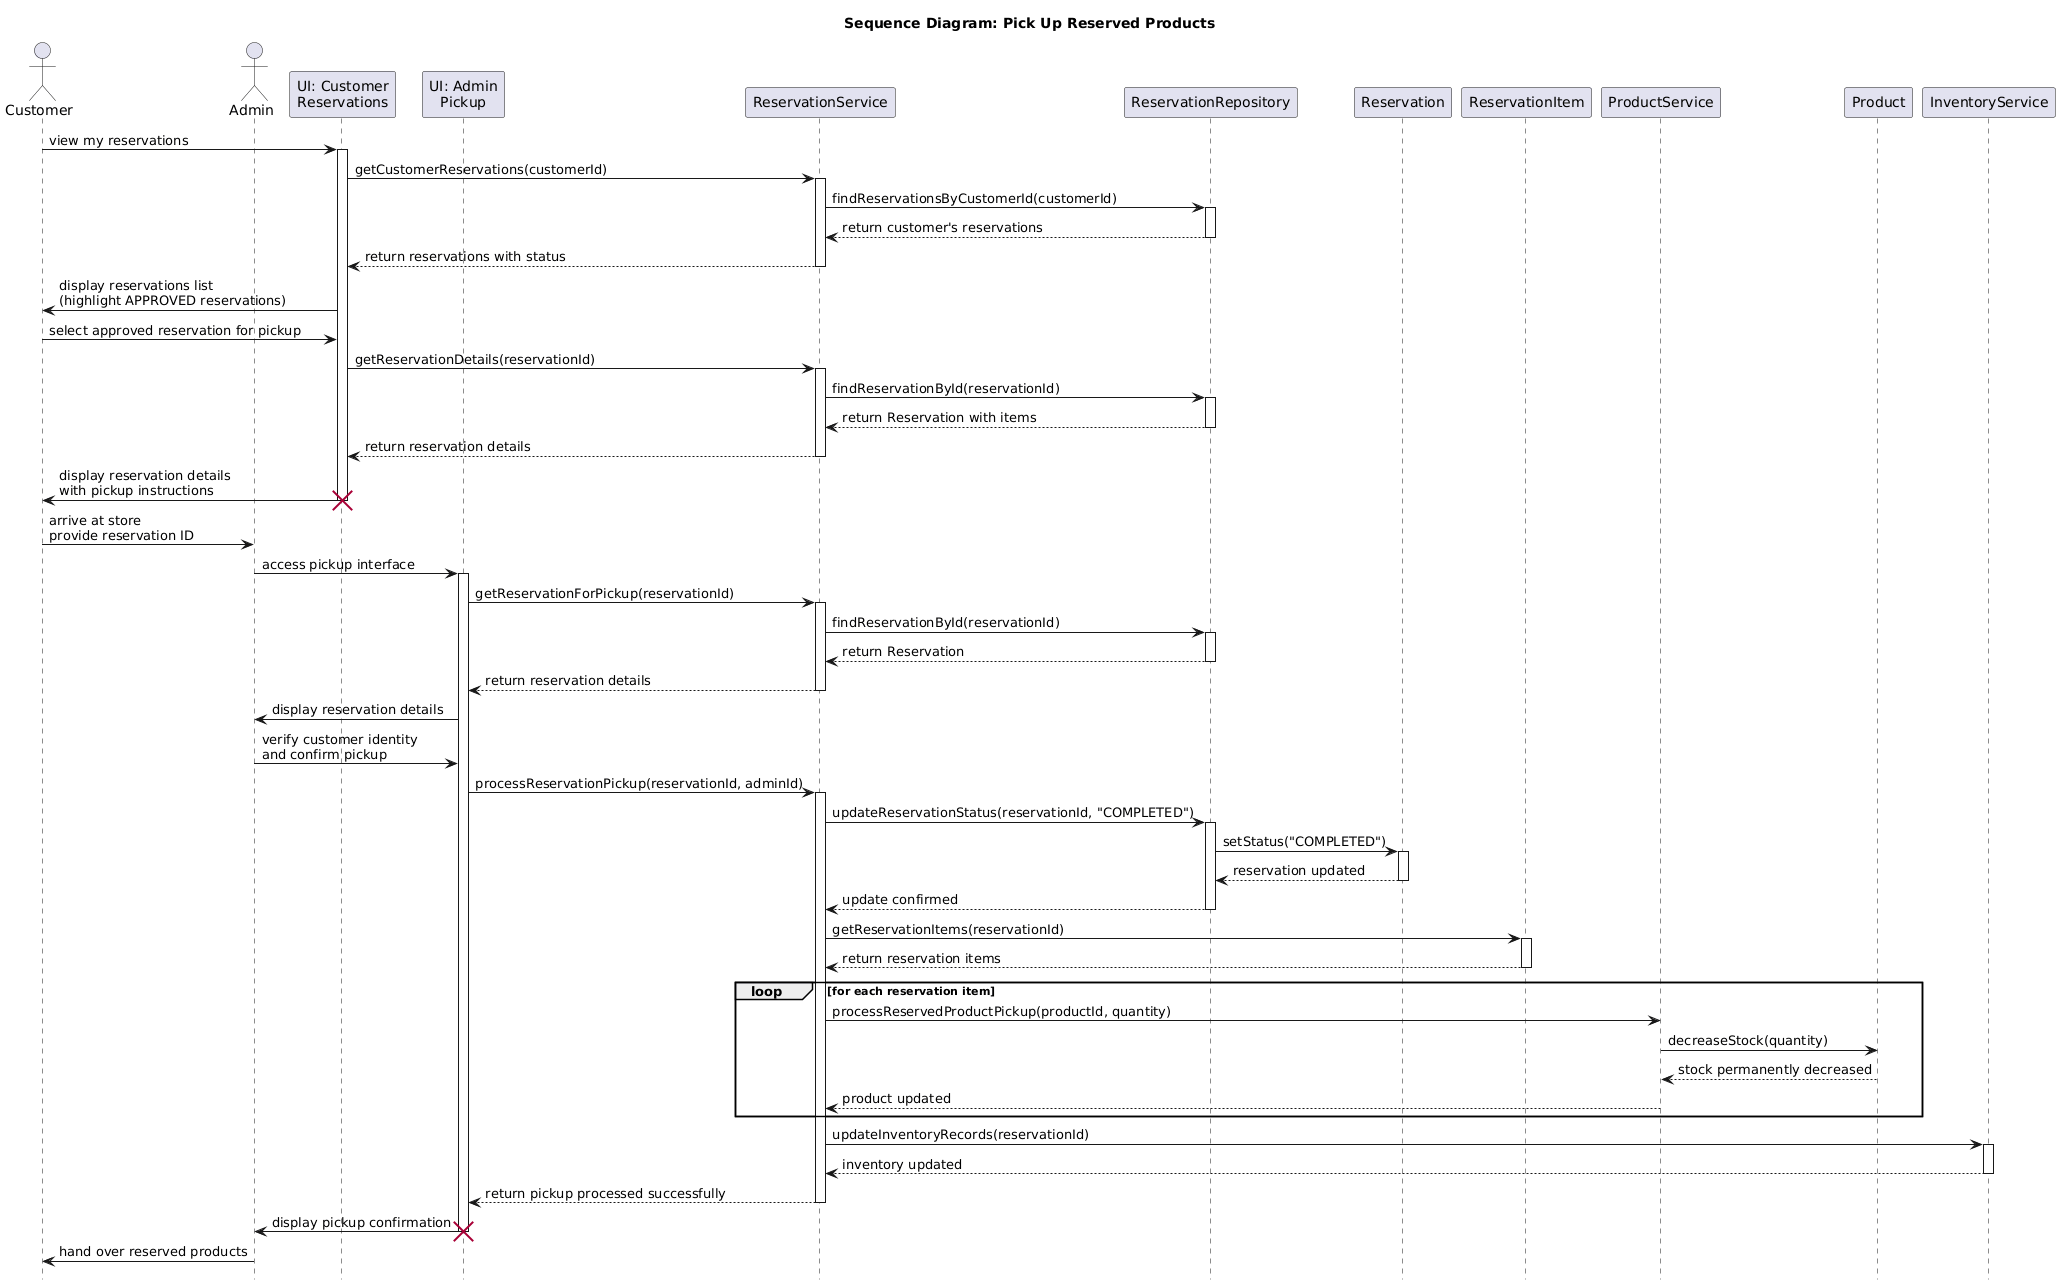

The diagram above was rendered by PlantUML. Its source (embedded in the PNG):
@startuml
hide footbox

title Sequence Diagram: Pick Up Reserved Products

actor Customer
actor Admin
participant "UI: Customer\nReservations" as CustUI
participant "UI: Admin\nPickup" as AdminUI
participant "ReservationService" as RS
participant "ReservationRepository" as RR
participant "Reservation" as R
participant "ReservationItem" as RI
participant "ProductService" as PS
participant "Product" as P
participant "InventoryService" as IS

' === CUSTOMER VIEW AND SELECT RESERVATION ===
Customer -> CustUI: view my reservations
activate CustUI
CustUI -> RS: getCustomerReservations(customerId)
activate RS
RS -> RR: findReservationsByCustomerId(customerId)
activate RR
RR --> RS: return customer's reservations
deactivate RR
RS --> CustUI: return reservations with status
deactivate RS
CustUI -> Customer: display reservations list\n(highlight APPROVED reservations)

Customer -> CustUI: select approved reservation for pickup
CustUI -> RS: getReservationDetails(reservationId)
activate RS
RS -> RR: findReservationById(reservationId)
activate RR
RR --> RS: return Reservation with items
deactivate RR
RS --> CustUI: return reservation details
deactivate RS
CustUI -> Customer: display reservation details\nwith pickup instructions
deactivate CustUI
destroy CustUI

' === CUSTOMER ARRIVES FOR PICKUP ===
Customer -> Admin: arrive at store\nprovide reservation ID

Admin -> AdminUI: access pickup interface
activate AdminUI
AdminUI -> RS: getReservationForPickup(reservationId)
activate RS
RS -> RR: findReservationById(reservationId)
activate RR
RR --> RS: return Reservation
deactivate RR
RS --> AdminUI: return reservation details
deactivate RS
AdminUI -> Admin: display reservation details

Admin -> AdminUI: verify customer identity\nand confirm pickup
AdminUI -> RS: processReservationPickup(reservationId, adminId)
activate RS

RS -> RR: updateReservationStatus(reservationId, "COMPLETED")
activate RR
RR -> R: setStatus("COMPLETED")
activate R
R --> RR: reservation updated
deactivate R
RR --> RS: update confirmed
deactivate RR

RS -> RI: getReservationItems(reservationId)
activate RI
RI --> RS: return reservation items
deactivate RI

loop for each reservation item
    RS -> PS: processReservedProductPickup(productId, quantity)
    PS -> P: decreaseStock(quantity)
    P --> PS: stock permanently decreased
    PS --> RS: product updated
end

RS -> IS: updateInventoryRecords(reservationId)
activate IS
IS --> RS: inventory updated
deactivate IS

RS --> AdminUI: return pickup processed successfully
deactivate RS
AdminUI -> Admin: display pickup confirmation
deactivate AdminUI
destroy AdminUI

Admin -> Customer: hand over reserved products
@enduml